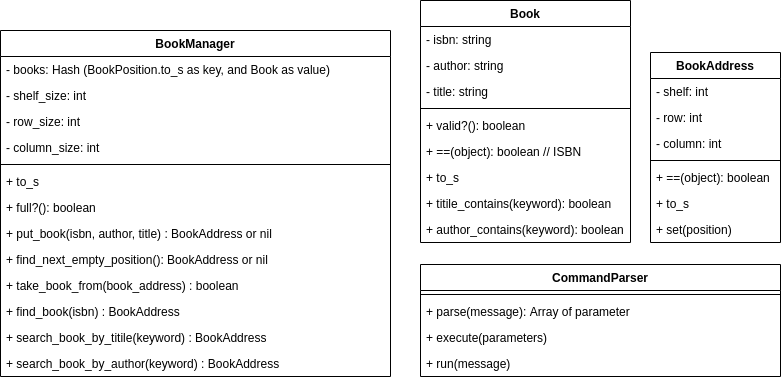

The diagram above was exported from draw.io. Its source (the exported page's mxGraphModel, read from the mxfile embedded in the PNG):
<mxGraphModel dx="1601" dy="806" grid="1" gridSize="10" guides="1" tooltips="1" connect="1" arrows="1" fold="1" page="1" pageScale="1" pageWidth="850" pageHeight="1100" math="0" shadow="0">
  <root>
    <mxCell id="0" />
    <mxCell id="1" parent="0" />
    <mxCell id="XeSC6SVeBv8EsHMY6BHN-1" value="Book" style="swimlane;fontStyle=1;align=center;verticalAlign=top;childLayout=stackLayout;horizontal=1;startSize=26;horizontalStack=0;resizeParent=1;resizeParentMax=0;resizeLast=0;collapsible=1;marginBottom=0;" vertex="1" parent="1">
      <mxGeometry x="670" y="350" width="210" height="242" as="geometry" />
    </mxCell>
    <mxCell id="XeSC6SVeBv8EsHMY6BHN-5" value="- isbn: string" style="text;strokeColor=none;fillColor=none;align=left;verticalAlign=top;spacingLeft=4;spacingRight=4;overflow=hidden;rotatable=0;points=[[0,0.5],[1,0.5]];portConstraint=eastwest;" vertex="1" parent="XeSC6SVeBv8EsHMY6BHN-1">
      <mxGeometry y="26" width="210" height="26" as="geometry" />
    </mxCell>
    <mxCell id="XeSC6SVeBv8EsHMY6BHN-2" value="- author: string" style="text;strokeColor=none;fillColor=none;align=left;verticalAlign=top;spacingLeft=4;spacingRight=4;overflow=hidden;rotatable=0;points=[[0,0.5],[1,0.5]];portConstraint=eastwest;" vertex="1" parent="XeSC6SVeBv8EsHMY6BHN-1">
      <mxGeometry y="52" width="210" height="26" as="geometry" />
    </mxCell>
    <mxCell id="XeSC6SVeBv8EsHMY6BHN-6" value="- title: string" style="text;strokeColor=none;fillColor=none;align=left;verticalAlign=top;spacingLeft=4;spacingRight=4;overflow=hidden;rotatable=0;points=[[0,0.5],[1,0.5]];portConstraint=eastwest;" vertex="1" parent="XeSC6SVeBv8EsHMY6BHN-1">
      <mxGeometry y="78" width="210" height="26" as="geometry" />
    </mxCell>
    <mxCell id="XeSC6SVeBv8EsHMY6BHN-3" value="" style="line;strokeWidth=1;fillColor=none;align=left;verticalAlign=middle;spacingTop=-1;spacingLeft=3;spacingRight=3;rotatable=0;labelPosition=right;points=[];portConstraint=eastwest;" vertex="1" parent="XeSC6SVeBv8EsHMY6BHN-1">
      <mxGeometry y="104" width="210" height="8" as="geometry" />
    </mxCell>
    <mxCell id="XeSC6SVeBv8EsHMY6BHN-7" value="+ valid?(): boolean" style="text;strokeColor=none;fillColor=none;align=left;verticalAlign=top;spacingLeft=4;spacingRight=4;overflow=hidden;rotatable=0;points=[[0,0.5],[1,0.5]];portConstraint=eastwest;" vertex="1" parent="XeSC6SVeBv8EsHMY6BHN-1">
      <mxGeometry y="112" width="210" height="26" as="geometry" />
    </mxCell>
    <mxCell id="XeSC6SVeBv8EsHMY6BHN-8" value="+ ==(object): boolean // ISBN" style="text;strokeColor=none;fillColor=none;align=left;verticalAlign=top;spacingLeft=4;spacingRight=4;overflow=hidden;rotatable=0;points=[[0,0.5],[1,0.5]];portConstraint=eastwest;" vertex="1" parent="XeSC6SVeBv8EsHMY6BHN-1">
      <mxGeometry y="138" width="210" height="26" as="geometry" />
    </mxCell>
    <mxCell id="XeSC6SVeBv8EsHMY6BHN-26" value="+ to_s" style="text;strokeColor=none;fillColor=none;align=left;verticalAlign=top;spacingLeft=4;spacingRight=4;overflow=hidden;rotatable=0;points=[[0,0.5],[1,0.5]];portConstraint=eastwest;" vertex="1" parent="XeSC6SVeBv8EsHMY6BHN-1">
      <mxGeometry y="164" width="210" height="26" as="geometry" />
    </mxCell>
    <mxCell id="XeSC6SVeBv8EsHMY6BHN-27" value="+ titile_contains(keyword): boolean" style="text;strokeColor=none;fillColor=none;align=left;verticalAlign=top;spacingLeft=4;spacingRight=4;overflow=hidden;rotatable=0;points=[[0,0.5],[1,0.5]];portConstraint=eastwest;" vertex="1" parent="XeSC6SVeBv8EsHMY6BHN-1">
      <mxGeometry y="190" width="210" height="26" as="geometry" />
    </mxCell>
    <mxCell id="XeSC6SVeBv8EsHMY6BHN-4" value="+ author_contains(keyword): boolean" style="text;strokeColor=none;fillColor=none;align=left;verticalAlign=top;spacingLeft=4;spacingRight=4;overflow=hidden;rotatable=0;points=[[0,0.5],[1,0.5]];portConstraint=eastwest;" vertex="1" parent="XeSC6SVeBv8EsHMY6BHN-1">
      <mxGeometry y="216" width="210" height="26" as="geometry" />
    </mxCell>
    <mxCell id="XeSC6SVeBv8EsHMY6BHN-9" value="BookManager" style="swimlane;fontStyle=1;align=center;verticalAlign=top;childLayout=stackLayout;horizontal=1;startSize=26;horizontalStack=0;resizeParent=1;resizeParentMax=0;resizeLast=0;collapsible=1;marginBottom=0;" vertex="1" parent="1">
      <mxGeometry x="250" y="380" width="390" height="346" as="geometry" />
    </mxCell>
    <mxCell id="XeSC6SVeBv8EsHMY6BHN-10" value="- books: Hash (BookPosition.to_s as key, and Book as value)" style="text;strokeColor=none;fillColor=none;align=left;verticalAlign=top;spacingLeft=4;spacingRight=4;overflow=hidden;rotatable=0;points=[[0,0.5],[1,0.5]];portConstraint=eastwest;" vertex="1" parent="XeSC6SVeBv8EsHMY6BHN-9">
      <mxGeometry y="26" width="390" height="26" as="geometry" />
    </mxCell>
    <mxCell id="XeSC6SVeBv8EsHMY6BHN-11" value="- shelf_size: int" style="text;strokeColor=none;fillColor=none;align=left;verticalAlign=top;spacingLeft=4;spacingRight=4;overflow=hidden;rotatable=0;points=[[0,0.5],[1,0.5]];portConstraint=eastwest;" vertex="1" parent="XeSC6SVeBv8EsHMY6BHN-9">
      <mxGeometry y="52" width="390" height="26" as="geometry" />
    </mxCell>
    <mxCell id="XeSC6SVeBv8EsHMY6BHN-28" value="- row_size: int" style="text;strokeColor=none;fillColor=none;align=left;verticalAlign=top;spacingLeft=4;spacingRight=4;overflow=hidden;rotatable=0;points=[[0,0.5],[1,0.5]];portConstraint=eastwest;" vertex="1" parent="XeSC6SVeBv8EsHMY6BHN-9">
      <mxGeometry y="78" width="390" height="26" as="geometry" />
    </mxCell>
    <mxCell id="XeSC6SVeBv8EsHMY6BHN-12" value="- column_size: int" style="text;strokeColor=none;fillColor=none;align=left;verticalAlign=top;spacingLeft=4;spacingRight=4;overflow=hidden;rotatable=0;points=[[0,0.5],[1,0.5]];portConstraint=eastwest;" vertex="1" parent="XeSC6SVeBv8EsHMY6BHN-9">
      <mxGeometry y="104" width="390" height="26" as="geometry" />
    </mxCell>
    <mxCell id="XeSC6SVeBv8EsHMY6BHN-13" value="" style="line;strokeWidth=1;fillColor=none;align=left;verticalAlign=middle;spacingTop=-1;spacingLeft=3;spacingRight=3;rotatable=0;labelPosition=right;points=[];portConstraint=eastwest;" vertex="1" parent="XeSC6SVeBv8EsHMY6BHN-9">
      <mxGeometry y="130" width="390" height="8" as="geometry" />
    </mxCell>
    <mxCell id="XeSC6SVeBv8EsHMY6BHN-31" value="+ to_s" style="text;strokeColor=none;fillColor=none;align=left;verticalAlign=top;spacingLeft=4;spacingRight=4;overflow=hidden;rotatable=0;points=[[0,0.5],[1,0.5]];portConstraint=eastwest;" vertex="1" parent="XeSC6SVeBv8EsHMY6BHN-9">
      <mxGeometry y="138" width="390" height="26" as="geometry" />
    </mxCell>
    <mxCell id="XeSC6SVeBv8EsHMY6BHN-32" value="+ full?(): boolean" style="text;strokeColor=none;fillColor=none;align=left;verticalAlign=top;spacingLeft=4;spacingRight=4;overflow=hidden;rotatable=0;points=[[0,0.5],[1,0.5]];portConstraint=eastwest;" vertex="1" parent="XeSC6SVeBv8EsHMY6BHN-9">
      <mxGeometry y="164" width="390" height="26" as="geometry" />
    </mxCell>
    <mxCell id="XeSC6SVeBv8EsHMY6BHN-29" value="+ put_book(isbn, author, title) : BookAddress or nil" style="text;strokeColor=none;fillColor=none;align=left;verticalAlign=top;spacingLeft=4;spacingRight=4;overflow=hidden;rotatable=0;points=[[0,0.5],[1,0.5]];portConstraint=eastwest;" vertex="1" parent="XeSC6SVeBv8EsHMY6BHN-9">
      <mxGeometry y="190" width="390" height="26" as="geometry" />
    </mxCell>
    <mxCell id="XeSC6SVeBv8EsHMY6BHN-30" value="+ find_next_empty_position(): BookAddress or nil" style="text;strokeColor=none;fillColor=none;align=left;verticalAlign=top;spacingLeft=4;spacingRight=4;overflow=hidden;rotatable=0;points=[[0,0.5],[1,0.5]];portConstraint=eastwest;" vertex="1" parent="XeSC6SVeBv8EsHMY6BHN-9">
      <mxGeometry y="216" width="390" height="26" as="geometry" />
    </mxCell>
    <mxCell id="XeSC6SVeBv8EsHMY6BHN-33" value="+ take_book_from(book_address) : boolean" style="text;strokeColor=none;fillColor=none;align=left;verticalAlign=top;spacingLeft=4;spacingRight=4;overflow=hidden;rotatable=0;points=[[0,0.5],[1,0.5]];portConstraint=eastwest;" vertex="1" parent="XeSC6SVeBv8EsHMY6BHN-9">
      <mxGeometry y="242" width="390" height="26" as="geometry" />
    </mxCell>
    <mxCell id="XeSC6SVeBv8EsHMY6BHN-34" value="+ find_book(isbn) : BookAddress" style="text;strokeColor=none;fillColor=none;align=left;verticalAlign=top;spacingLeft=4;spacingRight=4;overflow=hidden;rotatable=0;points=[[0,0.5],[1,0.5]];portConstraint=eastwest;" vertex="1" parent="XeSC6SVeBv8EsHMY6BHN-9">
      <mxGeometry y="268" width="390" height="26" as="geometry" />
    </mxCell>
    <mxCell id="XeSC6SVeBv8EsHMY6BHN-35" value="+ search_book_by_titile(keyword) : BookAddress" style="text;strokeColor=none;fillColor=none;align=left;verticalAlign=top;spacingLeft=4;spacingRight=4;overflow=hidden;rotatable=0;points=[[0,0.5],[1,0.5]];portConstraint=eastwest;" vertex="1" parent="XeSC6SVeBv8EsHMY6BHN-9">
      <mxGeometry y="294" width="390" height="26" as="geometry" />
    </mxCell>
    <mxCell id="XeSC6SVeBv8EsHMY6BHN-16" value="+ search_book_by_author(keyword) : BookAddress" style="text;strokeColor=none;fillColor=none;align=left;verticalAlign=top;spacingLeft=4;spacingRight=4;overflow=hidden;rotatable=0;points=[[0,0.5],[1,0.5]];portConstraint=eastwest;" vertex="1" parent="XeSC6SVeBv8EsHMY6BHN-9">
      <mxGeometry y="320" width="390" height="26" as="geometry" />
    </mxCell>
    <mxCell id="XeSC6SVeBv8EsHMY6BHN-17" value="BookAddress" style="swimlane;fontStyle=1;align=center;verticalAlign=top;childLayout=stackLayout;horizontal=1;startSize=26;horizontalStack=0;resizeParent=1;resizeParentMax=0;resizeLast=0;collapsible=1;marginBottom=0;" vertex="1" parent="1">
      <mxGeometry x="900" y="402" width="130" height="190" as="geometry" />
    </mxCell>
    <mxCell id="XeSC6SVeBv8EsHMY6BHN-18" value="- shelf: int" style="text;strokeColor=none;fillColor=none;align=left;verticalAlign=top;spacingLeft=4;spacingRight=4;overflow=hidden;rotatable=0;points=[[0,0.5],[1,0.5]];portConstraint=eastwest;" vertex="1" parent="XeSC6SVeBv8EsHMY6BHN-17">
      <mxGeometry y="26" width="130" height="26" as="geometry" />
    </mxCell>
    <mxCell id="XeSC6SVeBv8EsHMY6BHN-19" value="- row: int" style="text;strokeColor=none;fillColor=none;align=left;verticalAlign=top;spacingLeft=4;spacingRight=4;overflow=hidden;rotatable=0;points=[[0,0.5],[1,0.5]];portConstraint=eastwest;" vertex="1" parent="XeSC6SVeBv8EsHMY6BHN-17">
      <mxGeometry y="52" width="130" height="26" as="geometry" />
    </mxCell>
    <mxCell id="XeSC6SVeBv8EsHMY6BHN-20" value="- column: int" style="text;strokeColor=none;fillColor=none;align=left;verticalAlign=top;spacingLeft=4;spacingRight=4;overflow=hidden;rotatable=0;points=[[0,0.5],[1,0.5]];portConstraint=eastwest;" vertex="1" parent="XeSC6SVeBv8EsHMY6BHN-17">
      <mxGeometry y="78" width="130" height="26" as="geometry" />
    </mxCell>
    <mxCell id="XeSC6SVeBv8EsHMY6BHN-21" value="" style="line;strokeWidth=1;fillColor=none;align=left;verticalAlign=middle;spacingTop=-1;spacingLeft=3;spacingRight=3;rotatable=0;labelPosition=right;points=[];portConstraint=eastwest;" vertex="1" parent="XeSC6SVeBv8EsHMY6BHN-17">
      <mxGeometry y="104" width="130" height="8" as="geometry" />
    </mxCell>
    <mxCell id="XeSC6SVeBv8EsHMY6BHN-23" value="+ ==(object): boolean" style="text;strokeColor=none;fillColor=none;align=left;verticalAlign=top;spacingLeft=4;spacingRight=4;overflow=hidden;rotatable=0;points=[[0,0.5],[1,0.5]];portConstraint=eastwest;" vertex="1" parent="XeSC6SVeBv8EsHMY6BHN-17">
      <mxGeometry y="112" width="130" height="26" as="geometry" />
    </mxCell>
    <mxCell id="XeSC6SVeBv8EsHMY6BHN-24" value="+ to_s" style="text;strokeColor=none;fillColor=none;align=left;verticalAlign=top;spacingLeft=4;spacingRight=4;overflow=hidden;rotatable=0;points=[[0,0.5],[1,0.5]];portConstraint=eastwest;" vertex="1" parent="XeSC6SVeBv8EsHMY6BHN-17">
      <mxGeometry y="138" width="130" height="26" as="geometry" />
    </mxCell>
    <mxCell id="XeSC6SVeBv8EsHMY6BHN-22" value="+ set(position)" style="text;strokeColor=none;fillColor=none;align=left;verticalAlign=top;spacingLeft=4;spacingRight=4;overflow=hidden;rotatable=0;points=[[0,0.5],[1,0.5]];portConstraint=eastwest;" vertex="1" parent="XeSC6SVeBv8EsHMY6BHN-17">
      <mxGeometry y="164" width="130" height="26" as="geometry" />
    </mxCell>
    <mxCell id="XeSC6SVeBv8EsHMY6BHN-36" value="CommandParser" style="swimlane;fontStyle=1;align=center;verticalAlign=top;childLayout=stackLayout;horizontal=1;startSize=26;horizontalStack=0;resizeParent=1;resizeParentMax=0;resizeLast=0;collapsible=1;marginBottom=0;" vertex="1" parent="1">
      <mxGeometry x="670" y="614" width="360" height="112" as="geometry" />
    </mxCell>
    <mxCell id="XeSC6SVeBv8EsHMY6BHN-40" value="" style="line;strokeWidth=1;fillColor=none;align=left;verticalAlign=middle;spacingTop=-1;spacingLeft=3;spacingRight=3;rotatable=0;labelPosition=right;points=[];portConstraint=eastwest;" vertex="1" parent="XeSC6SVeBv8EsHMY6BHN-36">
      <mxGeometry y="26" width="360" height="8" as="geometry" />
    </mxCell>
    <mxCell id="XeSC6SVeBv8EsHMY6BHN-41" value="+ parse(message): Array of parameter" style="text;strokeColor=none;fillColor=none;align=left;verticalAlign=top;spacingLeft=4;spacingRight=4;overflow=hidden;rotatable=0;points=[[0,0.5],[1,0.5]];portConstraint=eastwest;" vertex="1" parent="XeSC6SVeBv8EsHMY6BHN-36">
      <mxGeometry y="34" width="360" height="26" as="geometry" />
    </mxCell>
    <mxCell id="XeSC6SVeBv8EsHMY6BHN-42" value="+ execute(parameters)" style="text;strokeColor=none;fillColor=none;align=left;verticalAlign=top;spacingLeft=4;spacingRight=4;overflow=hidden;rotatable=0;points=[[0,0.5],[1,0.5]];portConstraint=eastwest;" vertex="1" parent="XeSC6SVeBv8EsHMY6BHN-36">
      <mxGeometry y="60" width="360" height="26" as="geometry" />
    </mxCell>
    <mxCell id="XeSC6SVeBv8EsHMY6BHN-43" value="+ run(message)" style="text;strokeColor=none;fillColor=none;align=left;verticalAlign=top;spacingLeft=4;spacingRight=4;overflow=hidden;rotatable=0;points=[[0,0.5],[1,0.5]];portConstraint=eastwest;" vertex="1" parent="XeSC6SVeBv8EsHMY6BHN-36">
      <mxGeometry y="86" width="360" height="26" as="geometry" />
    </mxCell>
  </root>
</mxGraphModel>